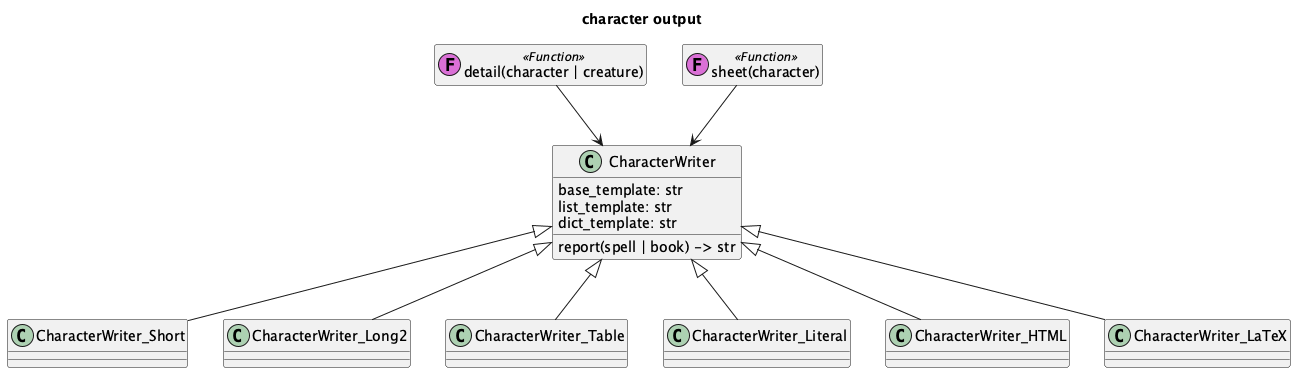

The diagram above was rendered by PlantUML. Its source (embedded in the PNG):
@startuml
'https://plantuml.com/class-diagram

title character output

class CharacterWriter {
    base_template: str
    list_template: str
    dict_template: str
    report(spell | book) -> str
}

class CharacterWriter_Short
CharacterWriter <|-- CharacterWriter_Short

class CharacterWriter_Long2
CharacterWriter <|-- CharacterWriter_Long2

class CharacterWriter_Table
CharacterWriter <|-- CharacterWriter_Table

class CharacterWriter_Literal
CharacterWriter <|-- CharacterWriter_Literal

class CharacterWriter_HTML
CharacterWriter <|-- CharacterWriter_HTML

class CharacterWriter_LaTeX
CharacterWriter <|-- CharacterWriter_LaTeX


class "detail(character | creature)" as detail << (F,orchid) Function >>
hide detail empty members

detail --> CharacterWriter

class "sheet(character)" as sheet << (F,orchid) Function >>
hide sheet empty members

sheet --> CharacterWriter

@enduml